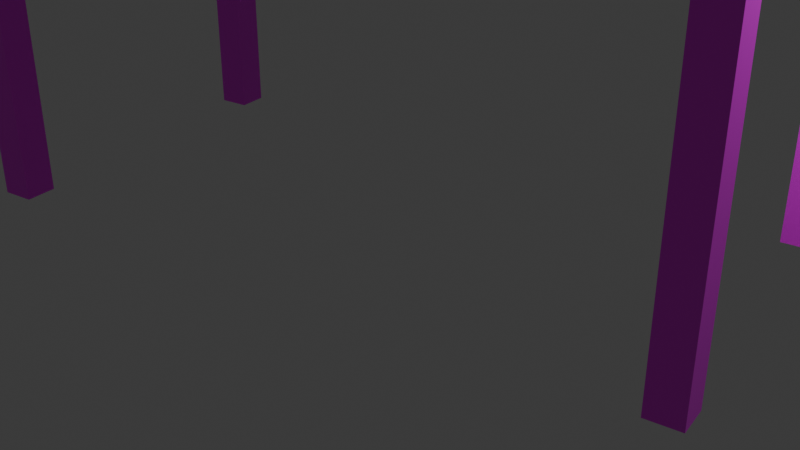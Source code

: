 # Source: table.blend  (saved by Blender 4.3.34; exported with 4.5.12 LTS)
import bpy
from mathutils import Matrix  # noqa: F401  (used for matrix-valued properties, if any)

bpy.ops.wm.read_factory_settings(use_empty=True)
scene = bpy.context.scene
scene.name = 'Scene'

# ---- collections
col_collection = bpy.data.collections.new('Collection'); scene.collection.children.link(col_collection)

# ---- images (referenced by path relative to the original .blend; pixels are not part of the script)
import os
ASSET_DIR = os.environ.get("B2B_ASSET_DIR", "")  # directory of the original .blend (textures are referenced by path, not embedded)
HERE = os.path.dirname(os.path.abspath(__file__))  # packed textures are extracted next to this script under _unpacked/

def load_image(name, relpath, width, height, colorspace="sRGB"):
    """Load a texture the original file referenced (path relative to the .blend, or extracted next to this script)."""
    p = next((c for c in (os.path.join(HERE, relpath), os.path.join(ASSET_DIR, relpath)) if relpath and os.path.exists(c)), "")
    if p:
        img = bpy.data.images.load(p, check_existing=True)
        img.name = name
    else:  # same state as the original file: an image datablock whose file is absent (Cycles renders it pink)
        img = bpy.data.images.new(name, width, height)
        img.source = "FILE"
        img.filepath = "//" + (relpath or name)
    img.colorspace_settings.name = colorspace
    return img
img_wood_table_worn_diff_4k_jpg = load_image('wood_table_worn_diff_4k.jpg', 'wood_table_worn_diff_4k.jpg', 1024, 1024, 'sRGB')

# ---- materials (node trees are filled in below, after node groups)
mat_material_001 = bpy.data.materials.new('Material.001')

# ---- material node trees
mat_material_001.use_nodes = True; mat_material_001.node_tree.nodes.clear()
_N = mat_material_001.node_tree.nodes; _L = mat_material_001.node_tree.links
n0 = _N.new('ShaderNodeBsdfPrincipled'); n0.name = 'Principled BSDF'; n0.location = (10, 300)
n1 = _N.new('ShaderNodeOutputMaterial'); n1.name = 'Material Output'; n1.location = (300, 300)
n2 = _N.new('ShaderNodeTexImage'); n2.name = 'Image Texture'; n2.location = (-280, 260)
n2.image = img_wood_table_worn_diff_4k_jpg
_L.new(n0.outputs[0], n1.inputs[0])
_L.new(n2.outputs[0], n0.inputs[0])
n1.is_active_output = True

# ---- world
world_world = bpy.data.worlds.new('World'); scene.world = world_world
world_world.use_nodes = True; world_world.node_tree.nodes.clear()
_N = world_world.node_tree.nodes; _L = world_world.node_tree.links
n0 = _N.new('ShaderNodeOutputWorld'); n0.name = 'World Output'; n0.location = (300, 300)
n1 = _N.new('ShaderNodeBackground'); n1.name = 'Background'; n1.location = (10, 300)
n1.inputs[0].default_value = (0.05088, 0.05088, 0.05088, 1.0)
_L.new(n1.outputs[0], n0.inputs[0])
n0.is_active_output = True
world_world.color = (0.05088, 0.05088, 0.05088)
world_world.sun_shadow_jitter_overblur = 0.0

# ---- cameras
cam_camera = bpy.data.cameras.new('Camera')
cam_camera.clip_end = 100.0
cam_camera.ortho_scale = 7.314

# ---- lights
light_light = bpy.data.lights.new('Light', 'POINT')
light_light.energy = 1000.0
light_light.shadow_soft_size = 0.1

# ---- meshes
me_cube = bpy.data.meshes.new('Cube')
me_cube.from_pydata([(3.723, 1.858, 0.1316), (3.723, 1.858, -0.1316), (3.723, -1.858, 0.1316), (3.723, -1.858, -0.1316), (-3.723, 1.858, 0.1316), (-3.723, 1.858, -0.1316), (-3.723, -1.858, 0.1316), (-3.723, -1.858, -0.1316), (3.384, -1.858, -3.723), (3.723, -1.858, -3.723), (3.723, 1.858, -3.723), (3.384, 1.858, -3.723), (3.384, 1.858, -0.1316), (-3.384, 1.858, -0.1316), (3.384, -1.858, 0.1316), (-3.384, -1.858, 0.1316), (3.384, -1.858, -0.1316), (-3.384, -1.858, -0.1316), (-3.384, 1.858, 0.1316), (3.384, 1.858, 0.1316), (-3.723, -1.858, -3.723), (-3.384, -1.858, -3.723), (-3.384, 1.858, -3.723), (-3.723, 1.858, -3.723), (3.723, 1.527, -0.1316), (3.723, -1.527, -0.1316), (-3.723, 1.527, 0.1316), (-3.723, -1.527, 0.1316), (3.723, 1.527, 0.1316), (3.723, -1.527, 0.1316), (-3.723, -1.527, -0.1316), (-3.723, 1.527, -0.1316), (3.384, 1.527, -0.1316), (3.384, -1.527, -0.1316), (-3.384, -1.527, -0.1316), (-3.384, 1.527, -0.1316), (-3.384, -1.527, 0.1316), (-3.384, 1.527, 0.1316), (3.384, -1.527, 0.1316), (3.384, 1.527, 0.1316), (-3.384, -1.527, -3.723), (-3.723, -1.527, -3.723), (-3.723, 1.527, -3.723), (-3.384, 1.527, -3.723), (3.723, -1.527, -3.723), (3.384, -1.527, -3.723), (3.384, 1.527, -3.723), (3.723, 1.527, -3.723), (3.723, 0.0, 0.1316), (3.723, 0.0, -0.1316), (-3.723, 0.0, -0.1316), (3.384, 0.0, 0.1316), (-3.384, 0.0, -0.1316), (3.384, 0.0, -0.1316), (-3.384, 0.0, 0.1316), (-3.723, 0.0, 0.1316), (1.077, 1.858, 0.1316), (-1.08, 1.858, 0.1316), (0.9351, 1.88, -0.2737), (-0.9375, 1.88, -0.2737), (1.077, -1.858, -0.1316), (-1.08, -1.858, -0.1316), (-1.08, -1.858, 0.1316), (1.077, -1.858, 0.1316), (1.077, -1.527, -0.1316), (-1.08, -1.527, -0.1316), (-1.08, 1.527, -0.1316), (1.077, 1.527, -0.1316), (-1.08, -1.527, 0.1316), (1.077, -1.527, 0.1316), (1.077, 1.527, 0.1316), (-1.08, 1.527, 0.1316), (1.077, 0.0, 0.1316), (-1.08, 0.0, 0.1316), (-1.08, 0.0, -0.1316), (1.077, 0.0, -0.1316), (-1.08, 0.0, -0.1316), (1.077, 0.0, -0.1316), (1.077, 1.527, -0.1316), (-1.08, 1.527, -0.1316), (-1.08, 1.527, -0.7997), (1.077, 1.527, -0.7997), (0.9351, 1.88, -0.6576), (-0.9375, 1.88, -0.6576), (-1.08, 0.0, -0.7997), (1.077, 0.0, -0.7997), (1.077, 1.527, -0.7997), (-1.08, 1.527, -0.7997), (1.077, 1.858, -0.1316), (-1.08, 1.858, -0.1316), (1.077, 1.858, -0.7997), (-1.08, 1.858, -0.7997), (0.9502, 2.068, -0.2737), (-0.9224, 2.068, -0.2737), (0.9502, 2.068, -0.6576), (-0.9224, 2.068, -0.6576)], [], [(12, 32, 67, 88), (0, 19, 39, 28), (36, 27, 6, 15), (12, 19, 0, 1), (18, 4, 26, 37), (17, 15, 6, 7), (1, 0, 28, 24), (5, 4, 18, 13), (7, 6, 27, 30), (3, 2, 14, 16), (89, 66, 35, 13), (57, 89, 13, 18), (33, 16, 60, 64), (23, 22, 43, 42), (7, 30, 41, 20), (74, 52, 35, 66), (63, 60, 16, 14), (31, 26, 4, 5), (25, 29, 2, 3), (1, 24, 47, 10), (29, 38, 14, 2), (17, 7, 20, 21), (55, 54, 37, 26), (53, 75, 67, 32), (54, 73, 71, 37), (52, 50, 31, 35), (49, 53, 32, 24), (48, 49, 24, 28), (55, 50, 30, 27), (51, 48, 28, 39), (30, 34, 40, 41), (11, 10, 47, 46), (41, 40, 21, 20), (45, 44, 9, 8), (35, 31, 42, 43), (12, 1, 10, 11), (32, 12, 11, 46), (3, 16, 8, 9), (33, 25, 44, 45), (34, 17, 21, 40), (24, 32, 46, 47), (16, 33, 45, 8), (13, 35, 43, 22), (31, 5, 23, 42), (25, 3, 9, 44), (5, 13, 22, 23), (65, 74, 75, 64), (72, 51, 39, 70), (36, 15, 62, 68), (69, 63, 14, 38), (65, 61, 17, 34), (56, 70, 39, 19), (18, 37, 71, 57), (15, 17, 61, 62), (72, 70, 71, 73), (67, 75, 77, 78), (61, 65, 64, 60), (63, 69, 68, 62), (60, 63, 62, 61), (70, 56, 57, 71), (89, 57, 56, 88), (76, 79, 87, 84), (19, 12, 88, 56), (69, 72, 73, 68), (69, 38, 51, 72), (38, 29, 48, 51), (26, 31, 50, 55), (29, 25, 49, 48), (25, 33, 53, 49), (34, 30, 50, 52), (36, 68, 73, 54), (33, 64, 75, 53), (27, 36, 54, 55), (65, 34, 52, 74), (66, 89, 91, 80), (75, 74, 76, 77), (74, 66, 79, 76), (66, 67, 78, 79), (80, 91, 90, 81), (84, 87, 86, 85), (77, 76, 84, 85), (88, 67, 81, 90), (79, 78, 86, 87), (78, 77, 85, 86), (58, 82, 94, 92), (67, 66, 80, 81), (58, 59, 89, 88), (83, 82, 90, 91), (59, 83, 91, 89), (82, 58, 88, 90), (93, 92, 94, 95), (82, 83, 95, 94), (83, 59, 93, 95), (59, 58, 92, 93)])
_uv = me_cube.uv_layers.new(name='UVMap')
_uv.uv.foreach_set('vector', [0.3636, 0.5, 0.3636, 0.5223, 0.2862, 0.5223, 0.2862, 0.5, 0.625, 0.5, 0.6364, 0.5, 0.6364, 0.5223, 0.625, 0.5223, 0.8636, 0.7277, 0.875, 0.7277, 0.875, 0.75, 0.8636, 0.75, 0.375, 0.4886, 0.625, 0.4886, 0.625, 0.5, 0.375, 0.5, 0.8636, 0.5, 0.875, 0.5, 0.875, 0.5223, 0.8636, 0.5223, 0.375, 0.9886, 0.625, 0.9886, 0.625, 1.0, 0.375, 1.0, 0.375, 0.5, 0.625, 0.5, 0.625, 0.5223, 0.375, 0.5223, 0.375, 0.25, 0.625, 0.25, 0.625, 0.2614, 0.375, 0.2614, 0.375, 0.0, 0.625, 0.0, 0.625, 0.02225, 0.375, 0.02225, 0.375, 0.75, 0.625, 0.75, 0.625, 0.7614, 0.375, 0.7614, 0.2138, 0.5, 0.2138, 0.5223, 0.1364, 0.5223, 0.1364, 0.5, 0.625, 0.3388, 0.375, 0.3388, 0.375, 0.2614, 0.625, 0.2614, 0.3636, 0.7277, 0.3636, 0.75, 0.2862, 0.75, 0.2862, 0.7277, 0.125, 0.5, 0.1364, 0.5, 0.1364, 0.5223, 0.125, 0.5223, 0.375, 0.0, 0.375, 0.02225, 0.375, 0.02225, 0.375, 0.0, 0.2138, 0.625, 0.1364, 0.625, 0.1364, 0.5223, 0.2138, 0.5223, 0.625, 0.8388, 0.375, 0.8388, 0.375, 0.7614, 0.625, 0.7614, 0.375, 0.2277, 0.625, 0.2277, 0.625, 0.25, 0.375, 0.25, 0.375, 0.7277, 0.625, 0.7277, 0.625, 0.75, 0.375, 0.75, 0.375, 0.5, 0.375, 0.5223, 0.375, 0.5223, 0.375, 0.5, 0.625, 0.7277, 0.6364, 0.7277, 0.6364, 0.75, 0.625, 0.75, 0.375, 0.9886, 0.375, 1.0, 0.375, 1.0, 0.375, 0.9886, 0.875, 0.625, 0.8636, 0.625, 0.8636, 0.5223, 0.875, 0.5223, 0.3636, 0.625, 0.2862, 0.625, 0.2862, 0.5223, 0.3636, 0.5223, 0.8636, 0.625, 0.7862, 0.625, 0.7862, 0.5223, 0.8636, 0.5223, 0.1364, 0.625, 0.125, 0.625, 0.125, 0.5223, 0.1364, 0.5223, 0.375, 0.625, 0.3636, 0.625, 0.3636, 0.5223, 0.375, 0.5223, 0.625, 0.625, 0.375, 0.625, 0.375, 0.5223, 0.625, 0.5223, 0.625, 0.125, 0.375, 0.125, 0.375, 0.02225, 0.625, 0.02225, 0.6364, 0.625, 0.625, 0.625, 0.625, 0.5223, 0.6364, 0.5223, 0.125, 0.7277, 0.1364, 0.7277, 0.1364, 0.7277, 0.125, 0.7277, 0.3636, 0.5, 0.375, 0.5, 0.375, 0.5223, 0.3636, 0.5223, 0.125, 0.7277, 0.1364, 0.7277, 0.1364, 0.75, 0.125, 0.75, 0.3636, 0.7277, 0.375, 0.7277, 0.375, 0.75, 0.3636, 0.75, 0.1364, 0.5223, 0.125, 0.5223, 0.125, 0.5223, 0.1364, 0.5223, 0.375, 0.4886, 0.375, 0.5, 0.375, 0.5, 0.375, 0.4886, 0.3636, 0.5223, 0.3636, 0.5, 0.3636, 0.5, 0.3636, 0.5223, 0.375, 0.75, 0.375, 0.7614, 0.375, 0.7614, 0.375, 0.75, 0.3636, 0.7277, 0.375, 0.7277, 0.375, 0.7277, 0.3636, 0.7277, 0.1364, 0.7277, 0.1364, 0.75, 0.1364, 0.75, 0.1364, 0.7277, 0.375, 0.5223, 0.3636, 0.5223, 0.3636, 0.5223, 0.375, 0.5223, 0.3636, 0.75, 0.3636, 0.7277, 0.3636, 0.7277, 0.3636, 0.75, 0.1364, 0.5, 0.1364, 0.5223, 0.1364, 0.5223, 0.1364, 0.5, 0.375, 0.2277, 0.375, 0.25, 0.375, 0.25, 0.375, 0.2277, 0.375, 0.7277, 0.375, 0.75, 0.375, 0.75, 0.375, 0.7277, 0.375, 0.25, 0.375, 0.2614, 0.375, 0.2614, 0.375, 0.25, 0.2138, 0.7277, 0.2138, 0.625, 0.2862, 0.625, 0.2862, 0.7277, 0.7138, 0.625, 0.6364, 0.625, 0.6364, 0.5223, 0.7138, 0.5223, 0.8636, 0.7277, 0.8636, 0.75, 0.7862, 0.75, 0.7862, 0.7277, 0.7138, 0.7277, 0.7138, 0.75, 0.6364, 0.75, 0.6364, 0.7277, 0.2138, 0.7277, 0.2138, 0.75, 0.1364, 0.75, 0.1364, 0.7277, 0.7138, 0.5, 0.7138, 0.5223, 0.6364, 0.5223, 0.6364, 0.5, 0.8636, 0.5, 0.8636, 0.5223, 0.7862, 0.5223, 0.7862, 0.5, 0.625, 0.9886, 0.375, 0.9886, 0.375, 0.9112, 0.625, 0.9112, 0.7138, 0.625, 0.7138, 0.5223, 0.7862, 0.5223, 0.7862, 0.625, 0.2862, 0.5223, 0.2862, 0.625, 0.2862, 0.625, 0.2862, 0.5223, 0.2138, 0.75, 0.2138, 0.7277, 0.2862, 0.7277, 0.2862, 0.75, 0.7138, 0.75, 0.7138, 0.7277, 0.7862, 0.7277, 0.7862, 0.75, 0.375, 0.8388, 0.625, 0.8388, 0.625, 0.9112, 0.375, 0.9112, 0.7138, 0.5223, 0.7138, 0.5, 0.7862, 0.5, 0.7862, 0.5223, 0.375, 0.3388, 0.625, 0.3388, 0.625, 0.4112, 0.375, 0.4112, 0.2138, 0.625, 0.2138, 0.5223, 0.2138, 0.5223, 0.2138, 0.625, 0.625, 0.4886, 0.375, 0.4886, 0.375, 0.4112, 0.625, 0.4112, 0.7138, 0.7277, 0.7138, 0.625, 0.7862, 0.625, 0.7862, 0.7277, 0.7138, 0.7277, 0.6364, 0.7277, 0.6364, 0.625, 0.7138, 0.625, 0.6364, 0.7277, 0.625, 0.7277, 0.625, 0.625, 0.6364, 0.625, 0.625, 0.2277, 0.375, 0.2277, 0.375, 0.125, 0.625, 0.125, 0.625, 0.7277, 0.375, 0.7277, 0.375, 0.625, 0.625, 0.625, 0.375, 0.7277, 0.3636, 0.7277, 0.3636, 0.625, 0.375, 0.625, 0.1364, 0.7277, 0.125, 0.7277, 0.125, 0.625, 0.1364, 0.625, 0.8636, 0.7277, 0.7862, 0.7277, 0.7862, 0.625, 0.8636, 0.625, 0.3636, 0.7277, 0.2862, 0.7277, 0.2862, 0.625, 0.3636, 0.625, 0.875, 0.7277, 0.8636, 0.7277, 0.8636, 0.625, 0.875, 0.625, 0.2138, 0.7277, 0.1364, 0.7277, 0.1364, 0.625, 0.2138, 0.625, 0.2138, 0.5223, 0.2138, 0.5, 0.2138, 0.5, 0.2138, 0.5223, 0.2862, 0.625, 0.2138, 0.625, 0.2138, 0.625, 0.2862, 0.625, 0.2138, 0.625, 0.2138, 0.5223, 0.2138, 0.5223, 0.2138, 0.625, 0.2138, 0.5223, 0.2862, 0.5223, 0.2862, 0.5223, 0.2138, 0.5223, 0.2138, 0.5223, 0.2138, 0.5, 0.2862, 0.5, 0.2862, 0.5223, 0.2138, 0.625, 0.2138, 0.5223, 0.2862, 0.5223, 0.2862, 0.625, 0.2862, 0.625, 0.2138, 0.625, 0.2138, 0.625, 0.2862, 0.625, 0.2862, 0.5, 0.2862, 0.5223, 0.2862, 0.5223, 0.2862, 0.5, 0.2138, 0.5223, 0.2862, 0.5223, 0.2862, 0.5223, 0.2138, 0.5223, 0.2862, 0.5223, 0.2862, 0.625, 0.2862, 0.625, 0.2862, 0.5223, 0.375, 0.4064, 0.375, 0.4064, 0.375, 0.4064, 0.375, 0.4064, 0.2862, 0.5223, 0.2138, 0.5223, 0.2138, 0.5223, 0.2862, 0.5223, 0.375, 0.4064, 0.375, 0.3435, 0.375, 0.3388, 0.375, 0.4112, 0.375, 0.3435, 0.375, 0.4064, 0.375, 0.4112, 0.375, 0.3388, 0.375, 0.3435, 0.375, 0.3435, 0.375, 0.3388, 0.375, 0.3388, 0.375, 0.4064, 0.375, 0.4064, 0.375, 0.4112, 0.375, 0.4112, 0.375, 0.3435, 0.375, 0.4064, 0.375, 0.4064, 0.375, 0.3435, 0.375, 0.4064, 0.375, 0.3435, 0.375, 0.3435, 0.375, 0.4064, 0.375, 0.3435, 0.375, 0.3435, 0.375, 0.3435, 0.375, 0.3435, 0.375, 0.3435, 0.375, 0.4064, 0.375, 0.4064, 0.375, 0.3435])
me_cube.materials.append(mat_material_001)
me_cube.use_mirror_vertex_groups = False
me_cube.update()

# ---- objects
ob_cube = bpy.data.objects.new('Cube', me_cube)
ob_light = bpy.data.objects.new('Light', light_light)
ob_camera = bpy.data.objects.new('Camera', cam_camera)

# ---- transforms, parenting, visibility, modifiers, constraints
ob_cube.location = (0.0, 0.0, 3.775)
ob_cube.rotation_euler = (0.0, -0.0, -2.917)
ob_cube.lock_rotations_4d = False
ob_cube.empty_display_type = 'ARROWS'
ob_cube.lineart.crease_threshold = 0.0
ob_light.location = (4.076, 1.005, 5.904)
ob_light.rotation_euler = (0.6503, 0.05522, 1.866)
ob_light.lock_rotations_4d = False
ob_light.empty_display_type = 'ARROWS'
ob_light.color = (0.0, 0.0, 0.0, 0.0)
ob_light.lineart.crease_threshold = 0.0
ob_camera.location = (7.359, -6.926, 4.958)
ob_camera.rotation_euler = (1.109, 0.0, 0.8149)
ob_camera.lock_rotations_4d = False
ob_camera.empty_display_type = 'ARROWS'
ob_camera.color = (0.0, 0.0, 0.0, 0.0)
ob_camera.display_type = 'WIRE'
ob_camera.lineart.crease_threshold = 0.0

# ---- collection membership
col_collection.objects.link(ob_cube)
col_collection.objects.link(ob_light)
col_collection.objects.link(ob_camera)

# ---- scene / render settings (as saved in the file)
scene.camera = ob_camera
scene.frame_start = 1; scene.frame_end = 250; scene.frame_set(1)
scene.render.engine = 'BLENDER_EEVEE_NEXT'
bpy.context.view_layer.update()

